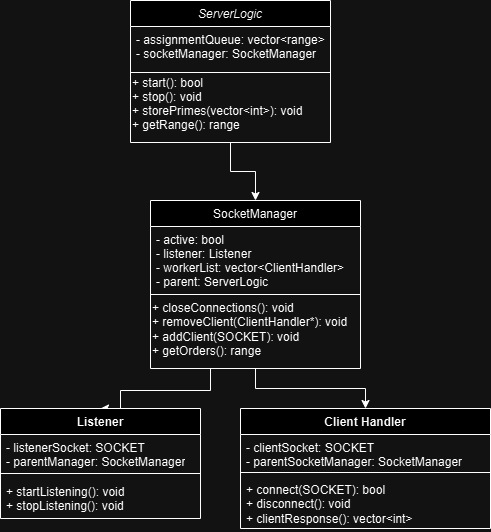

The diagram above was exported from draw.io. Its source (the exported page's mxGraphModel, read from the mxfile embedded in the PNG):
<mxGraphModel dx="594" dy="1660" grid="1" gridSize="10" guides="1" tooltips="1" connect="1" arrows="1" fold="1" page="1" pageScale="1" pageWidth="827" pageHeight="1169" math="0" shadow="0">
  <root>
    <mxCell id="WIyWlLk6GJQsqaUBKTNV-0" />
    <mxCell id="WIyWlLk6GJQsqaUBKTNV-1" parent="WIyWlLk6GJQsqaUBKTNV-0" />
    <mxCell id="H4xFw-Yw-2-DnNv_E6_S-23" style="edgeStyle=orthogonalEdgeStyle;rounded=0;orthogonalLoop=1;jettySize=auto;html=1;" parent="WIyWlLk6GJQsqaUBKTNV-1" source="zkfFHV4jXpPFQw0GAbJ--0" target="zkfFHV4jXpPFQw0GAbJ--13" edge="1">
      <mxGeometry relative="1" as="geometry" />
    </mxCell>
    <mxCell id="zkfFHV4jXpPFQw0GAbJ--0" value="ServerLogic" style="swimlane;fontStyle=2;align=center;verticalAlign=top;childLayout=stackLayout;horizontal=1;startSize=26;horizontalStack=0;resizeParent=1;resizeLast=0;collapsible=1;marginBottom=0;rounded=0;shadow=0;strokeWidth=1;" parent="WIyWlLk6GJQsqaUBKTNV-1" vertex="1">
      <mxGeometry x="200" y="140" width="200" height="142" as="geometry">
        <mxRectangle x="230" y="140" width="160" height="26" as="alternateBounds" />
      </mxGeometry>
    </mxCell>
    <mxCell id="zkfFHV4jXpPFQw0GAbJ--1" value="- assignmentQueue: vector&lt;range&gt;&#10;- socketManager: SocketManager  &#10;" style="text;align=left;verticalAlign=top;spacingLeft=4;spacingRight=4;overflow=hidden;rotatable=0;points=[[0,0.5],[1,0.5]];portConstraint=eastwest;" parent="zkfFHV4jXpPFQw0GAbJ--0" vertex="1">
      <mxGeometry y="26" width="200" height="42" as="geometry" />
    </mxCell>
    <mxCell id="zkfFHV4jXpPFQw0GAbJ--4" value="" style="line;html=1;strokeWidth=1;align=left;verticalAlign=middle;spacingTop=-1;spacingLeft=3;spacingRight=3;rotatable=0;labelPosition=right;points=[];portConstraint=eastwest;" parent="zkfFHV4jXpPFQw0GAbJ--0" vertex="1">
      <mxGeometry y="68" width="200" height="8" as="geometry" />
    </mxCell>
    <mxCell id="H4xFw-Yw-2-DnNv_E6_S-28" value="+ start(): bool" style="text;html=1;align=left;verticalAlign=middle;whiteSpace=wrap;rounded=0;" parent="zkfFHV4jXpPFQw0GAbJ--0" vertex="1">
      <mxGeometry y="76" width="200" height="14" as="geometry" />
    </mxCell>
    <mxCell id="H4xFw-Yw-2-DnNv_E6_S-31" value="+ stop(): void" style="text;html=1;align=left;verticalAlign=middle;whiteSpace=wrap;rounded=0;" parent="zkfFHV4jXpPFQw0GAbJ--0" vertex="1">
      <mxGeometry y="90" width="200" height="14" as="geometry" />
    </mxCell>
    <mxCell id="H4xFw-Yw-2-DnNv_E6_S-32" value="+ storePrimes(vector&amp;lt;int&amp;gt;): void" style="text;html=1;align=left;verticalAlign=middle;whiteSpace=wrap;rounded=0;" parent="zkfFHV4jXpPFQw0GAbJ--0" vertex="1">
      <mxGeometry y="104" width="200" height="14" as="geometry" />
    </mxCell>
    <mxCell id="H4xFw-Yw-2-DnNv_E6_S-33" value="+ getRange(): range" style="text;html=1;align=left;verticalAlign=middle;whiteSpace=wrap;rounded=0;" parent="zkfFHV4jXpPFQw0GAbJ--0" vertex="1">
      <mxGeometry y="118" width="200" height="14" as="geometry" />
    </mxCell>
    <mxCell id="H4xFw-Yw-2-DnNv_E6_S-26" style="edgeStyle=orthogonalEdgeStyle;rounded=0;orthogonalLoop=1;jettySize=auto;html=1;exitX=0.25;exitY=1;exitDx=0;exitDy=0;entryX=0.5;entryY=0;entryDx=0;entryDy=0;" parent="WIyWlLk6GJQsqaUBKTNV-1" source="zkfFHV4jXpPFQw0GAbJ--13" target="H4xFw-Yw-2-DnNv_E6_S-8" edge="1">
      <mxGeometry relative="1" as="geometry">
        <Array as="points">
          <mxPoint x="280" y="508" />
          <mxPoint x="280" y="530" />
          <mxPoint x="190" y="530" />
        </Array>
      </mxGeometry>
    </mxCell>
    <mxCell id="H4xFw-Yw-2-DnNv_E6_S-27" style="edgeStyle=orthogonalEdgeStyle;rounded=0;orthogonalLoop=1;jettySize=auto;html=1;exitX=0.5;exitY=1;exitDx=0;exitDy=0;" parent="WIyWlLk6GJQsqaUBKTNV-1" source="zkfFHV4jXpPFQw0GAbJ--13" target="H4xFw-Yw-2-DnNv_E6_S-0" edge="1">
      <mxGeometry relative="1" as="geometry" />
    </mxCell>
    <mxCell id="zkfFHV4jXpPFQw0GAbJ--13" value="SocketManager&#10;" style="swimlane;fontStyle=0;align=center;verticalAlign=top;childLayout=stackLayout;horizontal=1;startSize=26;horizontalStack=0;resizeParent=1;resizeLast=0;collapsible=1;marginBottom=0;rounded=0;shadow=0;strokeWidth=1;" parent="WIyWlLk6GJQsqaUBKTNV-1" vertex="1">
      <mxGeometry x="220" y="340" width="210" height="168" as="geometry">
        <mxRectangle x="340" y="380" width="170" height="26" as="alternateBounds" />
      </mxGeometry>
    </mxCell>
    <mxCell id="zkfFHV4jXpPFQw0GAbJ--14" value="- active: bool&#10;- listener: Listener&#10;- workerList: vector&lt;ClientHandler&gt;&#10;- parent: ServerLogic" style="text;align=left;verticalAlign=top;spacingLeft=4;spacingRight=4;overflow=hidden;rotatable=0;points=[[0,0.5],[1,0.5]];portConstraint=eastwest;" parent="zkfFHV4jXpPFQw0GAbJ--13" vertex="1">
      <mxGeometry y="26" width="210" height="64" as="geometry" />
    </mxCell>
    <mxCell id="zkfFHV4jXpPFQw0GAbJ--15" value="" style="line;html=1;strokeWidth=1;align=left;verticalAlign=middle;spacingTop=-1;spacingLeft=3;spacingRight=3;rotatable=0;labelPosition=right;points=[];portConstraint=eastwest;" parent="zkfFHV4jXpPFQw0GAbJ--13" vertex="1">
      <mxGeometry y="90" width="210" height="8" as="geometry" />
    </mxCell>
    <mxCell id="H4xFw-Yw-2-DnNv_E6_S-38" value="+ closeConnections(): void&lt;div&gt;+ removeClient(ClientHandler*): void&amp;nbsp;&lt;/div&gt;&lt;div&gt;+ addClient(SOCKET): void&lt;/div&gt;&lt;div&gt;&lt;span style=&quot;background-color: initial;&quot;&gt;+ getOrders(): range&lt;/span&gt;&lt;/div&gt;" style="text;html=1;align=left;verticalAlign=middle;whiteSpace=wrap;rounded=0;" parent="zkfFHV4jXpPFQw0GAbJ--13" vertex="1">
      <mxGeometry y="98" width="210" height="62" as="geometry" />
    </mxCell>
    <mxCell id="H4xFw-Yw-2-DnNv_E6_S-0" value="Client Handler&lt;div&gt;&lt;br&gt;&lt;/div&gt;" style="swimlane;fontStyle=1;align=center;verticalAlign=top;childLayout=stackLayout;horizontal=1;startSize=26;horizontalStack=0;resizeParent=1;resizeParentMax=0;resizeLast=0;collapsible=1;marginBottom=0;whiteSpace=wrap;html=1;" parent="WIyWlLk6GJQsqaUBKTNV-1" vertex="1">
      <mxGeometry x="310" y="548" width="250" height="120" as="geometry" />
    </mxCell>
    <mxCell id="H4xFw-Yw-2-DnNv_E6_S-1" value="- clientSocket: SOCKET&lt;div&gt;- parentSocketManager: SocketManager&lt;/div&gt;" style="text;strokeColor=none;fillColor=none;align=left;verticalAlign=top;spacingLeft=4;spacingRight=4;overflow=hidden;rotatable=0;points=[[0,0.5],[1,0.5]];portConstraint=eastwest;whiteSpace=wrap;html=1;" parent="H4xFw-Yw-2-DnNv_E6_S-0" vertex="1">
      <mxGeometry y="26" width="250" height="34" as="geometry" />
    </mxCell>
    <mxCell id="H4xFw-Yw-2-DnNv_E6_S-2" value="" style="line;strokeWidth=1;fillColor=none;align=left;verticalAlign=middle;spacingTop=-1;spacingLeft=3;spacingRight=3;rotatable=0;labelPosition=right;points=[];portConstraint=eastwest;strokeColor=inherit;" parent="H4xFw-Yw-2-DnNv_E6_S-0" vertex="1">
      <mxGeometry y="60" width="250" height="8" as="geometry" />
    </mxCell>
    <mxCell id="H4xFw-Yw-2-DnNv_E6_S-3" value="+ connect(SOCKET): bool&amp;nbsp;&lt;div&gt;+ disconnect(): void&lt;/div&gt;&lt;div&gt;+ clientResponse(): vector&amp;lt;int&amp;gt;&amp;nbsp;&lt;/div&gt;" style="text;strokeColor=none;fillColor=none;align=left;verticalAlign=top;spacingLeft=4;spacingRight=4;overflow=hidden;rotatable=0;points=[[0,0.5],[1,0.5]];portConstraint=eastwest;whiteSpace=wrap;html=1;" parent="H4xFw-Yw-2-DnNv_E6_S-0" vertex="1">
      <mxGeometry y="68" width="250" height="52" as="geometry" />
    </mxCell>
    <mxCell id="H4xFw-Yw-2-DnNv_E6_S-8" value="Listener" style="swimlane;fontStyle=1;align=center;verticalAlign=top;childLayout=stackLayout;horizontal=1;startSize=26;horizontalStack=0;resizeParent=1;resizeParentMax=0;resizeLast=0;collapsible=1;marginBottom=0;whiteSpace=wrap;html=1;" parent="WIyWlLk6GJQsqaUBKTNV-1" vertex="1">
      <mxGeometry x="70" y="548" width="200" height="110" as="geometry" />
    </mxCell>
    <mxCell id="H4xFw-Yw-2-DnNv_E6_S-9" value="- listenerSocket: SOCKET&amp;nbsp;&lt;div&gt;- parentManager: SocketManager&lt;/div&gt;&lt;div&gt;&lt;br&gt;&lt;/div&gt;" style="text;strokeColor=none;fillColor=none;align=left;verticalAlign=top;spacingLeft=4;spacingRight=4;overflow=hidden;rotatable=0;points=[[0,0.5],[1,0.5]];portConstraint=eastwest;whiteSpace=wrap;html=1;" parent="H4xFw-Yw-2-DnNv_E6_S-8" vertex="1">
      <mxGeometry y="26" width="200" height="34" as="geometry" />
    </mxCell>
    <mxCell id="H4xFw-Yw-2-DnNv_E6_S-10" value="" style="line;strokeWidth=1;fillColor=none;align=left;verticalAlign=middle;spacingTop=-1;spacingLeft=3;spacingRight=3;rotatable=0;labelPosition=right;points=[];portConstraint=eastwest;strokeColor=inherit;" parent="H4xFw-Yw-2-DnNv_E6_S-8" vertex="1">
      <mxGeometry y="60" width="200" height="10" as="geometry" />
    </mxCell>
    <mxCell id="H4xFw-Yw-2-DnNv_E6_S-11" value="+ startListening(): void&amp;nbsp;&lt;div&gt;+ stopListening(): void&lt;/div&gt;" style="text;strokeColor=none;fillColor=none;align=left;verticalAlign=top;spacingLeft=4;spacingRight=4;overflow=hidden;rotatable=0;points=[[0,0.5],[1,0.5]];portConstraint=eastwest;whiteSpace=wrap;html=1;" parent="H4xFw-Yw-2-DnNv_E6_S-8" vertex="1">
      <mxGeometry y="70" width="200" height="40" as="geometry" />
    </mxCell>
  </root>
</mxGraphModel>